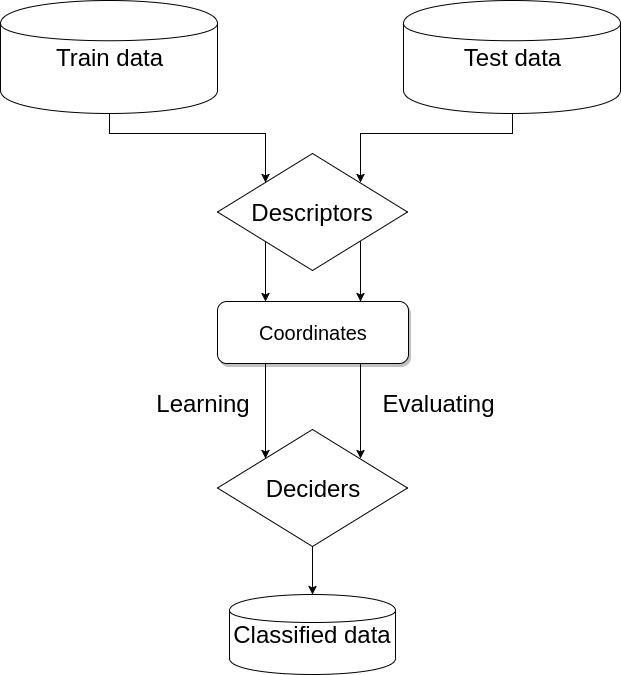

The diagram above was exported from draw.io. Its source (the exported page's mxGraphModel, read from the mxfile embedded in the PNG):
<mxGraphModel dx="872" dy="799" grid="0" gridSize="10" guides="1" tooltips="1" connect="1" arrows="1" fold="1" page="0" pageScale="1.5" pageWidth="826" pageHeight="1169" background="none" math="0" shadow="0">
  <root>
    <mxCell id="0" style=";html=1;" />
    <mxCell id="1" style=";html=1;" parent="0" />
    <mxCell id="53" style="edgeStyle=orthogonalEdgeStyle;rounded=0;html=1;exitX=0.75;exitY=1;entryX=1;entryY=0;jettySize=auto;orthogonalLoop=1;" edge="1" parent="1" source="16" target="32">
      <mxGeometry relative="1" as="geometry" />
    </mxCell>
    <mxCell id="54" style="edgeStyle=orthogonalEdgeStyle;rounded=0;html=1;exitX=0.25;exitY=1;entryX=0;entryY=0;jettySize=auto;orthogonalLoop=1;" edge="1" parent="1" source="16" target="32">
      <mxGeometry relative="1" as="geometry" />
    </mxCell>
    <mxCell id="16" value="Coordinates" style="rounded=1;fillColor=#ffffff;gradientColor=none;gradientDirection=north;fontFamily=Helvetica;fontSize=20;fontColor=#000000;fontStyle=0;shadow=1;strokeColor=#000000;html=1;strokeWidth=1;" parent="1" vertex="1">
      <mxGeometry x="477" y="294" width="191" height="62" as="geometry" />
    </mxCell>
    <mxCell id="31" style="edgeStyle=orthogonalEdgeStyle;rounded=0;html=1;exitX=0.5;exitY=1;jettySize=auto;orthogonalLoop=1;entryX=1;entryY=0;" edge="1" parent="1" source="27" target="30">
      <mxGeometry relative="1" as="geometry">
        <Array as="points">
          <mxPoint x="772" y="126" />
          <mxPoint x="620" y="126" />
        </Array>
      </mxGeometry>
    </mxCell>
    <mxCell id="27" value="&lt;font style=&quot;font-size: 24px&quot;&gt;Test data&lt;/font&gt;" style="shape=cylinder;whiteSpace=wrap;html=1;" vertex="1" parent="1">
      <mxGeometry x="663" y="-7" width="217" height="113" as="geometry" />
    </mxCell>
    <mxCell id="60" style="edgeStyle=orthogonalEdgeStyle;rounded=0;html=1;exitX=0;exitY=1;entryX=0.25;entryY=0;jettySize=auto;orthogonalLoop=1;" edge="1" parent="1" source="30" target="16">
      <mxGeometry relative="1" as="geometry" />
    </mxCell>
    <mxCell id="61" style="edgeStyle=orthogonalEdgeStyle;rounded=0;html=1;exitX=1;exitY=1;entryX=0.75;entryY=0;jettySize=auto;orthogonalLoop=1;" edge="1" parent="1" source="30" target="16">
      <mxGeometry relative="1" as="geometry" />
    </mxCell>
    <mxCell id="30" value="&lt;font style=&quot;font-size: 24px&quot;&gt;Descriptors&lt;/font&gt;" style="rhombus;whiteSpace=wrap;html=1;" vertex="1" parent="1">
      <mxGeometry x="477" y="146" width="190" height="117" as="geometry" />
    </mxCell>
    <mxCell id="65" style="edgeStyle=orthogonalEdgeStyle;rounded=0;html=1;exitX=0.5;exitY=1;jettySize=auto;orthogonalLoop=1;" edge="1" parent="1" source="32" target="55">
      <mxGeometry relative="1" as="geometry" />
    </mxCell>
    <mxCell id="32" value="&lt;font style=&quot;font-size: 24px&quot;&gt;Deciders&lt;/font&gt;" style="rhombus;whiteSpace=wrap;html=1;" vertex="1" parent="1">
      <mxGeometry x="477" y="422" width="190" height="117" as="geometry" />
    </mxCell>
    <mxCell id="47" style="edgeStyle=orthogonalEdgeStyle;rounded=0;html=1;entryX=0;entryY=0;jettySize=auto;orthogonalLoop=1;" edge="1" parent="1" source="36" target="30">
      <mxGeometry relative="1" as="geometry" />
    </mxCell>
    <mxCell id="36" value="&lt;font style=&quot;font-size: 24px&quot;&gt;Train data&lt;/font&gt;" style="shape=cylinder;whiteSpace=wrap;html=1;" vertex="1" parent="1">
      <mxGeometry x="260" y="-7" width="217" height="113" as="geometry" />
    </mxCell>
    <mxCell id="44" value="&lt;span&gt;&lt;font style=&quot;font-size: 24px&quot;&gt;Evaluating&lt;/font&gt;&lt;/span&gt;" style="text;html=1;strokeColor=none;fillColor=none;align=center;verticalAlign=middle;whiteSpace=wrap;" vertex="1" parent="1">
      <mxGeometry x="678" y="386" width="40" height="20" as="geometry" />
    </mxCell>
    <mxCell id="51" value="&lt;span&gt;&lt;font style=&quot;font-size: 24px&quot;&gt;Learning&lt;/font&gt;&lt;/span&gt;" style="text;html=1;strokeColor=none;fillColor=none;align=center;verticalAlign=middle;whiteSpace=wrap;" vertex="1" parent="1">
      <mxGeometry x="443" y="386" width="40" height="20" as="geometry" />
    </mxCell>
    <mxCell id="52" style="edgeStyle=orthogonalEdgeStyle;rounded=0;html=1;exitX=0.5;exitY=1;jettySize=auto;orthogonalLoop=1;" edge="1" parent="1" source="51" target="51">
      <mxGeometry relative="1" as="geometry" />
    </mxCell>
    <mxCell id="55" value="&lt;font style=&quot;font-size: 24px&quot;&gt;Classified data&lt;/font&gt;" style="shape=cylinder;whiteSpace=wrap;html=1;" vertex="1" parent="1">
      <mxGeometry x="489" y="587" width="166" height="80" as="geometry" />
    </mxCell>
  </root>
</mxGraphModel>